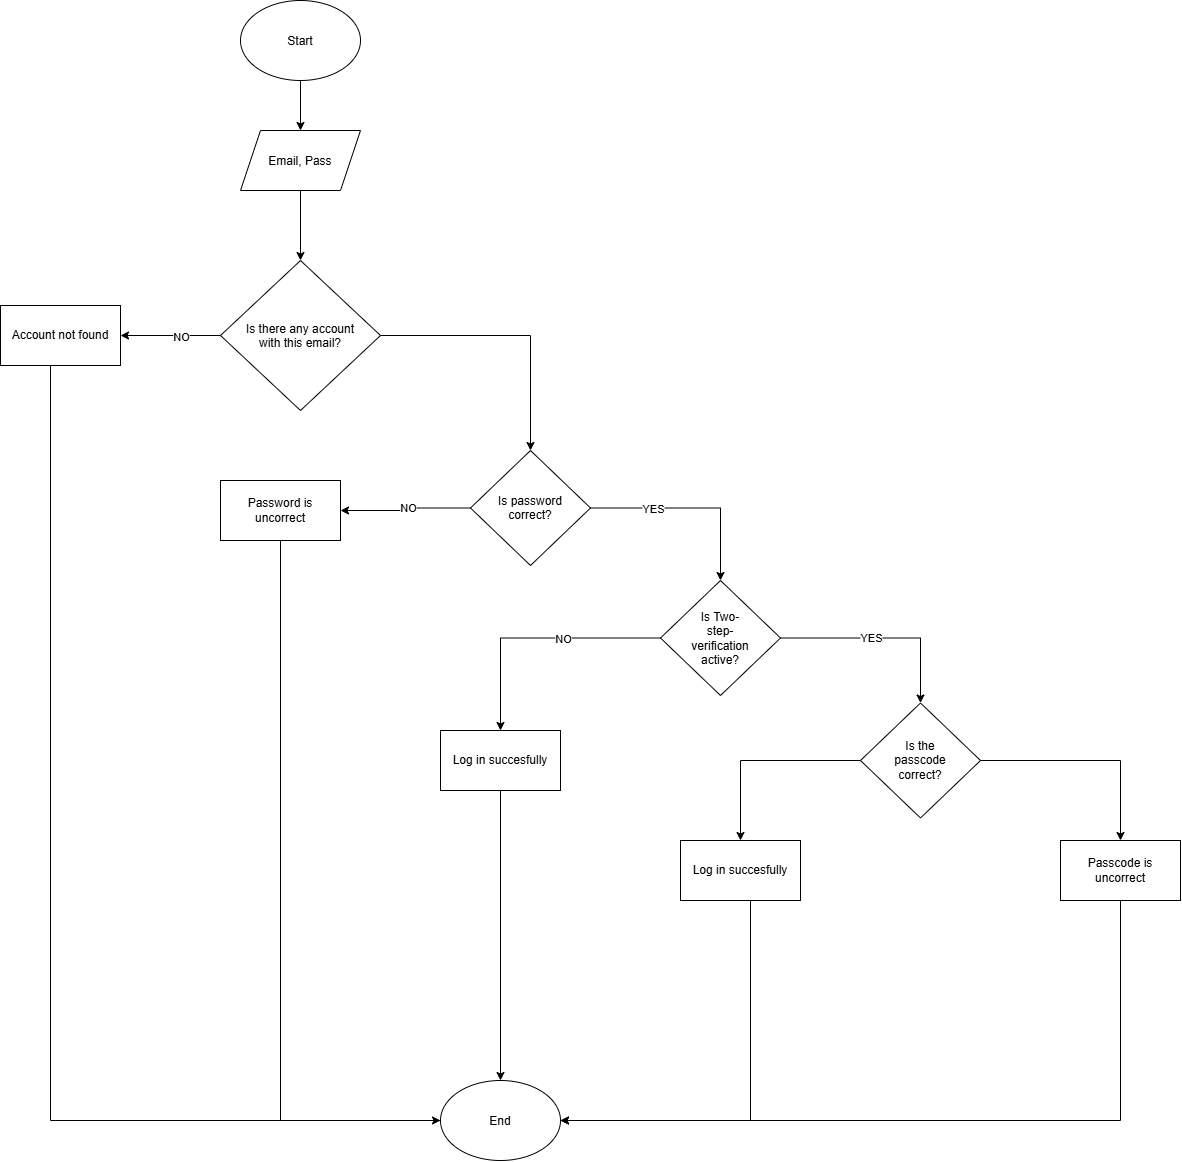

The diagram above was exported from draw.io. Its source (the exported page's mxGraphModel, read from the mxfile embedded in the PNG):
<mxGraphModel dx="2641" dy="1454" grid="1" gridSize="10" guides="1" tooltips="1" connect="1" arrows="1" fold="1" page="1" pageScale="1" pageWidth="850" pageHeight="1100" math="0" shadow="0">
  <root>
    <mxCell id="0" />
    <mxCell id="1" parent="0" />
    <mxCell id="xZGufcfhrrkC3lUersqr-28" edge="1" parent="1" source="xZGufcfhrrkC3lUersqr-26" style="edgeStyle=orthogonalEdgeStyle;rounded=0;orthogonalLoop=1;jettySize=auto;html=1;entryX=0.5;entryY=0;entryDx=0;entryDy=0;defaultLabelBackgroundColor=gap;" target="xZGufcfhrrkC3lUersqr-27">
      <mxGeometry relative="1" as="geometry" />
    </mxCell>
    <mxCell id="xZGufcfhrrkC3lUersqr-26" parent="1" style="ellipse;whiteSpace=wrap;html=1;shapeInside=1;" value="Start" vertex="1">
      <mxGeometry height="80" width="120" x="350" y="100" as="geometry" />
    </mxCell>
    <mxCell id="xZGufcfhrrkC3lUersqr-30" edge="1" parent="1" source="xZGufcfhrrkC3lUersqr-27" style="edgeStyle=orthogonalEdgeStyle;rounded=0;orthogonalLoop=1;jettySize=auto;html=1;defaultLabelBackgroundColor=gap;" target="xZGufcfhrrkC3lUersqr-29" value="">
      <mxGeometry relative="1" as="geometry" />
    </mxCell>
    <mxCell id="xZGufcfhrrkC3lUersqr-27" parent="1" style="shape=parallelogram;perimeter=parallelogramPerimeter;whiteSpace=wrap;html=1;shapeInside=1;fixedSize=1;" value="Email, Pass" vertex="1">
      <mxGeometry height="60" width="120" x="350" y="230" as="geometry" />
    </mxCell>
    <mxCell id="xZGufcfhrrkC3lUersqr-33" edge="1" parent="1" source="xZGufcfhrrkC3lUersqr-29" style="edgeStyle=orthogonalEdgeStyle;rounded=0;orthogonalLoop=1;jettySize=auto;html=1;defaultLabelBackgroundColor=gap;" target="xZGufcfhrrkC3lUersqr-32" value="">
      <mxGeometry relative="1" as="geometry" />
    </mxCell>
    <mxCell id="xZGufcfhrrkC3lUersqr-34" connectable="0" parent="xZGufcfhrrkC3lUersqr-33" style="edgeLabel;html=1;align=center;verticalAlign=middle;resizable=0;points=[];defaultLabelBackgroundColor=gap;" value="NO" vertex="1">
      <mxGeometry relative="1" x="-0.1903" y="1" as="geometry">
        <mxPoint as="offset" />
      </mxGeometry>
    </mxCell>
    <mxCell id="xZGufcfhrrkC3lUersqr-36" edge="1" parent="1" source="xZGufcfhrrkC3lUersqr-29" style="edgeStyle=orthogonalEdgeStyle;rounded=0;orthogonalLoop=1;jettySize=auto;html=1;defaultLabelBackgroundColor=gap;" target="xZGufcfhrrkC3lUersqr-35" value="">
      <mxGeometry relative="1" as="geometry" />
    </mxCell>
    <mxCell id="xZGufcfhrrkC3lUersqr-29" parent="1" style="rhombus;whiteSpace=wrap;html=1;shapeInside=1;" value="Is there any account with this email?" vertex="1">
      <mxGeometry height="150" width="160" x="330" y="360" as="geometry" />
    </mxCell>
    <mxCell id="xZGufcfhrrkC3lUersqr-55" edge="1" parent="1" source="xZGufcfhrrkC3lUersqr-32" style="edgeStyle=orthogonalEdgeStyle;rounded=0;orthogonalLoop=1;jettySize=auto;html=1;entryX=0;entryY=0.5;entryDx=0;entryDy=0;defaultLabelBackgroundColor=gap;" target="xZGufcfhrrkC3lUersqr-54">
      <mxGeometry relative="1" as="geometry">
        <Array as="points">
          <mxPoint x="160" y="1220" />
        </Array>
      </mxGeometry>
    </mxCell>
    <mxCell id="xZGufcfhrrkC3lUersqr-32" parent="1" style="whiteSpace=wrap;html=1;" value="Account not found" vertex="1">
      <mxGeometry height="60" width="120" x="110" y="405" as="geometry" />
    </mxCell>
    <mxCell id="xZGufcfhrrkC3lUersqr-38" edge="1" parent="1" source="xZGufcfhrrkC3lUersqr-35" style="edgeStyle=orthogonalEdgeStyle;rounded=0;orthogonalLoop=1;jettySize=auto;html=1;defaultLabelBackgroundColor=gap;" target="xZGufcfhrrkC3lUersqr-37" value="">
      <mxGeometry relative="1" as="geometry" />
    </mxCell>
    <mxCell id="xZGufcfhrrkC3lUersqr-39" connectable="0" parent="xZGufcfhrrkC3lUersqr-38" style="edgeLabel;html=1;align=center;verticalAlign=middle;resizable=0;points=[];defaultLabelBackgroundColor=gap;" value="NO" vertex="1">
      <mxGeometry relative="1" x="-0.0465" as="geometry">
        <mxPoint as="offset" />
      </mxGeometry>
    </mxCell>
    <mxCell id="xZGufcfhrrkC3lUersqr-41" edge="1" parent="1" source="xZGufcfhrrkC3lUersqr-35" style="edgeStyle=orthogonalEdgeStyle;rounded=0;orthogonalLoop=1;jettySize=auto;html=1;defaultLabelBackgroundColor=gap;" target="xZGufcfhrrkC3lUersqr-40" value="">
      <mxGeometry relative="1" as="geometry" />
    </mxCell>
    <mxCell id="xZGufcfhrrkC3lUersqr-42" connectable="0" parent="xZGufcfhrrkC3lUersqr-41" style="edgeLabel;html=1;align=center;verticalAlign=middle;resizable=0;points=[];defaultLabelBackgroundColor=gap;" value="YES" vertex="1">
      <mxGeometry relative="1" x="-0.3843" y="-1" as="geometry">
        <mxPoint as="offset" />
      </mxGeometry>
    </mxCell>
    <mxCell id="xZGufcfhrrkC3lUersqr-35" parent="1" style="rhombus;whiteSpace=wrap;html=1;shapeInside=1;" value="Is password correct?" vertex="1">
      <mxGeometry height="115" width="120" x="580" y="550" as="geometry" />
    </mxCell>
    <mxCell id="xZGufcfhrrkC3lUersqr-56" edge="1" parent="1" source="xZGufcfhrrkC3lUersqr-37" style="edgeStyle=orthogonalEdgeStyle;rounded=0;orthogonalLoop=1;jettySize=auto;html=1;entryX=0;entryY=0;entryDx=0;entryDy=0;defaultLabelBackgroundColor=gap;" target="xZGufcfhrrkC3lUersqr-54">
      <mxGeometry relative="1" x="-0.0711" as="geometry">
        <Array as="points">
          <mxPoint x="390" y="1220" />
          <mxPoint x="567.6" y="1220" />
        </Array>
      </mxGeometry>
    </mxCell>
    <mxCell id="xZGufcfhrrkC3lUersqr-37" parent="1" style="whiteSpace=wrap;html=1;" value="Password is uncorrect" vertex="1">
      <mxGeometry height="60" width="120" x="330" y="580" as="geometry" />
    </mxCell>
    <mxCell id="xZGufcfhrrkC3lUersqr-45" edge="1" parent="1" source="xZGufcfhrrkC3lUersqr-40" style="edgeStyle=orthogonalEdgeStyle;rounded=0;orthogonalLoop=1;jettySize=auto;html=1;defaultLabelBackgroundColor=gap;" target="xZGufcfhrrkC3lUersqr-44" value="">
      <mxGeometry relative="1" as="geometry" />
    </mxCell>
    <mxCell id="xZGufcfhrrkC3lUersqr-46" connectable="0" parent="xZGufcfhrrkC3lUersqr-45" style="edgeLabel;html=1;align=center;verticalAlign=middle;resizable=0;points=[];defaultLabelBackgroundColor=gap;" value="NO" vertex="1">
      <mxGeometry relative="1" x="-0.2273" y="1" as="geometry">
        <mxPoint as="offset" />
      </mxGeometry>
    </mxCell>
    <mxCell id="xZGufcfhrrkC3lUersqr-48" edge="1" parent="1" source="xZGufcfhrrkC3lUersqr-40" style="edgeStyle=orthogonalEdgeStyle;rounded=0;orthogonalLoop=1;jettySize=auto;html=1;defaultLabelBackgroundColor=gap;" target="xZGufcfhrrkC3lUersqr-47" value="">
      <mxGeometry relative="1" as="geometry" />
    </mxCell>
    <mxCell id="xZGufcfhrrkC3lUersqr-49" connectable="0" parent="xZGufcfhrrkC3lUersqr-48" style="edgeLabel;html=1;align=center;verticalAlign=middle;resizable=0;points=[];defaultLabelBackgroundColor=gap;" value="YES" vertex="1">
      <mxGeometry relative="1" x="-0.1241" as="geometry">
        <mxPoint as="offset" />
      </mxGeometry>
    </mxCell>
    <mxCell id="xZGufcfhrrkC3lUersqr-40" parent="1" style="rhombus;whiteSpace=wrap;html=1;shapeInside=1;" value="Is Two-step-verification active?" vertex="1">
      <mxGeometry height="115" width="120" x="770" y="680" as="geometry" />
    </mxCell>
    <mxCell id="xZGufcfhrrkC3lUersqr-57" edge="1" parent="1" source="xZGufcfhrrkC3lUersqr-44" style="edgeStyle=orthogonalEdgeStyle;rounded=0;orthogonalLoop=1;jettySize=auto;html=1;entryX=0.5;entryY=0;entryDx=0;entryDy=0;defaultLabelBackgroundColor=gap;" target="xZGufcfhrrkC3lUersqr-54">
      <mxGeometry relative="1" as="geometry" />
    </mxCell>
    <mxCell id="xZGufcfhrrkC3lUersqr-44" parent="1" style="whiteSpace=wrap;html=1;" value="Log in succesfully" vertex="1">
      <mxGeometry height="60" width="120" x="550" y="830" as="geometry" />
    </mxCell>
    <mxCell id="xZGufcfhrrkC3lUersqr-51" edge="1" parent="1" source="xZGufcfhrrkC3lUersqr-47" style="edgeStyle=orthogonalEdgeStyle;rounded=0;orthogonalLoop=1;jettySize=auto;html=1;defaultLabelBackgroundColor=gap;" target="xZGufcfhrrkC3lUersqr-50" value="">
      <mxGeometry relative="1" as="geometry" />
    </mxCell>
    <mxCell id="xZGufcfhrrkC3lUersqr-53" edge="1" parent="1" source="xZGufcfhrrkC3lUersqr-47" style="edgeStyle=orthogonalEdgeStyle;rounded=0;orthogonalLoop=1;jettySize=auto;html=1;defaultLabelBackgroundColor=gap;" target="xZGufcfhrrkC3lUersqr-52" value="">
      <mxGeometry relative="1" as="geometry" />
    </mxCell>
    <mxCell id="xZGufcfhrrkC3lUersqr-47" parent="1" style="rhombus;whiteSpace=wrap;html=1;shapeInside=1;" value="Is the passcode correct?" vertex="1">
      <mxGeometry height="115" width="120" x="970" y="802.5" as="geometry" />
    </mxCell>
    <mxCell id="xZGufcfhrrkC3lUersqr-58" edge="1" parent="1" source="xZGufcfhrrkC3lUersqr-50" style="edgeStyle=orthogonalEdgeStyle;rounded=0;orthogonalLoop=1;jettySize=auto;html=1;entryX=1;entryY=0.5;entryDx=0;entryDy=0;defaultLabelBackgroundColor=gap;" target="xZGufcfhrrkC3lUersqr-54">
      <mxGeometry relative="1" as="geometry">
        <Array as="points">
          <mxPoint x="860" y="1220" />
        </Array>
      </mxGeometry>
    </mxCell>
    <mxCell id="xZGufcfhrrkC3lUersqr-50" parent="1" style="whiteSpace=wrap;html=1;" value="Log in succesfully" vertex="1">
      <mxGeometry height="60" width="120" x="790" y="940" as="geometry" />
    </mxCell>
    <mxCell id="xZGufcfhrrkC3lUersqr-59" edge="1" parent="1" source="xZGufcfhrrkC3lUersqr-52" style="edgeStyle=orthogonalEdgeStyle;rounded=0;orthogonalLoop=1;jettySize=auto;html=1;entryX=1;entryY=0.5;entryDx=0;entryDy=0;defaultLabelBackgroundColor=gap;" target="xZGufcfhrrkC3lUersqr-54">
      <mxGeometry relative="1" as="geometry">
        <Array as="points">
          <mxPoint x="1230" y="1220" />
        </Array>
      </mxGeometry>
    </mxCell>
    <mxCell id="xZGufcfhrrkC3lUersqr-52" parent="1" style="whiteSpace=wrap;html=1;" value="Passcode is uncorrect" vertex="1">
      <mxGeometry height="60" width="120" x="1170" y="940" as="geometry" />
    </mxCell>
    <mxCell id="xZGufcfhrrkC3lUersqr-54" parent="1" style="ellipse;whiteSpace=wrap;html=1;shapeInside=1;" value="End" vertex="1">
      <mxGeometry height="80" width="120" x="550" y="1180" as="geometry" />
    </mxCell>
  </root>
</mxGraphModel>